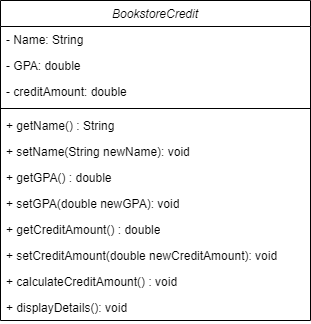

The diagram above was exported from draw.io. Its source (the exported page's mxGraphModel, read from the mxfile embedded in the PNG):
<mxGraphModel dx="472" dy="779" grid="1" gridSize="10" guides="1" tooltips="1" connect="1" arrows="1" fold="1" page="1" pageScale="1" pageWidth="827" pageHeight="1169" math="0" shadow="0">
  <root>
    <mxCell id="WIyWlLk6GJQsqaUBKTNV-0" />
    <mxCell id="WIyWlLk6GJQsqaUBKTNV-1" parent="WIyWlLk6GJQsqaUBKTNV-0" />
    <mxCell id="zkfFHV4jXpPFQw0GAbJ--0" value="BookstoreCredit" style="swimlane;fontStyle=2;align=center;verticalAlign=top;childLayout=stackLayout;horizontal=1;startSize=26;horizontalStack=0;resizeParent=1;resizeLast=0;collapsible=1;marginBottom=0;rounded=0;shadow=0;strokeWidth=1;" parent="WIyWlLk6GJQsqaUBKTNV-1" vertex="1">
      <mxGeometry x="220" y="120" width="310" height="320" as="geometry">
        <mxRectangle x="230" y="140" width="160" height="26" as="alternateBounds" />
      </mxGeometry>
    </mxCell>
    <mxCell id="BFRN1tay1jX6SYuea2GE-0" value="- Name: String" style="text;strokeColor=none;fillColor=none;align=left;verticalAlign=top;spacingLeft=4;spacingRight=4;overflow=hidden;rotatable=0;points=[[0,0.5],[1,0.5]];portConstraint=eastwest;whiteSpace=wrap;html=1;" vertex="1" parent="zkfFHV4jXpPFQw0GAbJ--0">
      <mxGeometry y="26" width="310" height="26" as="geometry" />
    </mxCell>
    <mxCell id="zkfFHV4jXpPFQw0GAbJ--1" value="- GPA: double" style="text;align=left;verticalAlign=top;spacingLeft=4;spacingRight=4;overflow=hidden;rotatable=0;points=[[0,0.5],[1,0.5]];portConstraint=eastwest;" parent="zkfFHV4jXpPFQw0GAbJ--0" vertex="1">
      <mxGeometry y="52" width="310" height="26" as="geometry" />
    </mxCell>
    <mxCell id="zkfFHV4jXpPFQw0GAbJ--2" value="- creditAmount: double" style="text;align=left;verticalAlign=top;spacingLeft=4;spacingRight=4;overflow=hidden;rotatable=0;points=[[0,0.5],[1,0.5]];portConstraint=eastwest;rounded=0;shadow=0;html=0;" parent="zkfFHV4jXpPFQw0GAbJ--0" vertex="1">
      <mxGeometry y="78" width="310" height="26" as="geometry" />
    </mxCell>
    <mxCell id="zkfFHV4jXpPFQw0GAbJ--4" value="" style="line;html=1;strokeWidth=1;align=left;verticalAlign=middle;spacingTop=-1;spacingLeft=3;spacingRight=3;rotatable=0;labelPosition=right;points=[];portConstraint=eastwest;" parent="zkfFHV4jXpPFQw0GAbJ--0" vertex="1">
      <mxGeometry y="104" width="310" height="8" as="geometry" />
    </mxCell>
    <mxCell id="BFRN1tay1jX6SYuea2GE-1" value="+ getName() : String" style="text;strokeColor=none;fillColor=none;align=left;verticalAlign=top;spacingLeft=4;spacingRight=4;overflow=hidden;rotatable=0;points=[[0,0.5],[1,0.5]];portConstraint=eastwest;whiteSpace=wrap;html=1;" vertex="1" parent="zkfFHV4jXpPFQw0GAbJ--0">
      <mxGeometry y="112" width="310" height="26" as="geometry" />
    </mxCell>
    <mxCell id="BFRN1tay1jX6SYuea2GE-2" value="+ setName(String newName): void" style="text;strokeColor=none;fillColor=none;align=left;verticalAlign=top;spacingLeft=4;spacingRight=4;overflow=hidden;rotatable=0;points=[[0,0.5],[1,0.5]];portConstraint=eastwest;whiteSpace=wrap;html=1;" vertex="1" parent="zkfFHV4jXpPFQw0GAbJ--0">
      <mxGeometry y="138" width="310" height="26" as="geometry" />
    </mxCell>
    <mxCell id="BFRN1tay1jX6SYuea2GE-3" value="+ getGPA() : double" style="text;strokeColor=none;fillColor=none;align=left;verticalAlign=top;spacingLeft=4;spacingRight=4;overflow=hidden;rotatable=0;points=[[0,0.5],[1,0.5]];portConstraint=eastwest;whiteSpace=wrap;html=1;" vertex="1" parent="zkfFHV4jXpPFQw0GAbJ--0">
      <mxGeometry y="164" width="310" height="26" as="geometry" />
    </mxCell>
    <mxCell id="BFRN1tay1jX6SYuea2GE-4" value="+ setGPA(double newGPA): void" style="text;strokeColor=none;fillColor=none;align=left;verticalAlign=top;spacingLeft=4;spacingRight=4;overflow=hidden;rotatable=0;points=[[0,0.5],[1,0.5]];portConstraint=eastwest;whiteSpace=wrap;html=1;" vertex="1" parent="zkfFHV4jXpPFQw0GAbJ--0">
      <mxGeometry y="190" width="310" height="26" as="geometry" />
    </mxCell>
    <mxCell id="BFRN1tay1jX6SYuea2GE-5" value="+ getCreditAmount() : double" style="text;strokeColor=none;fillColor=none;align=left;verticalAlign=top;spacingLeft=4;spacingRight=4;overflow=hidden;rotatable=0;points=[[0,0.5],[1,0.5]];portConstraint=eastwest;whiteSpace=wrap;html=1;" vertex="1" parent="zkfFHV4jXpPFQw0GAbJ--0">
      <mxGeometry y="216" width="310" height="26" as="geometry" />
    </mxCell>
    <mxCell id="BFRN1tay1jX6SYuea2GE-6" value="+ setCreditAmount(double newCreditAmount): void" style="text;strokeColor=none;fillColor=none;align=left;verticalAlign=top;spacingLeft=4;spacingRight=4;overflow=hidden;rotatable=0;points=[[0,0.5],[1,0.5]];portConstraint=eastwest;whiteSpace=wrap;html=1;" vertex="1" parent="zkfFHV4jXpPFQw0GAbJ--0">
      <mxGeometry y="242" width="310" height="26" as="geometry" />
    </mxCell>
    <mxCell id="BFRN1tay1jX6SYuea2GE-7" value="+ calculateCreditAmount() : void" style="text;strokeColor=none;fillColor=none;align=left;verticalAlign=top;spacingLeft=4;spacingRight=4;overflow=hidden;rotatable=0;points=[[0,0.5],[1,0.5]];portConstraint=eastwest;whiteSpace=wrap;html=1;" vertex="1" parent="zkfFHV4jXpPFQw0GAbJ--0">
      <mxGeometry y="268" width="310" height="26" as="geometry" />
    </mxCell>
    <mxCell id="BFRN1tay1jX6SYuea2GE-8" value="+ displayDetails(): void" style="text;strokeColor=none;fillColor=none;align=left;verticalAlign=top;spacingLeft=4;spacingRight=4;overflow=hidden;rotatable=0;points=[[0,0.5],[1,0.5]];portConstraint=eastwest;whiteSpace=wrap;html=1;" vertex="1" parent="zkfFHV4jXpPFQw0GAbJ--0">
      <mxGeometry y="294" width="310" height="26" as="geometry" />
    </mxCell>
  </root>
</mxGraphModel>